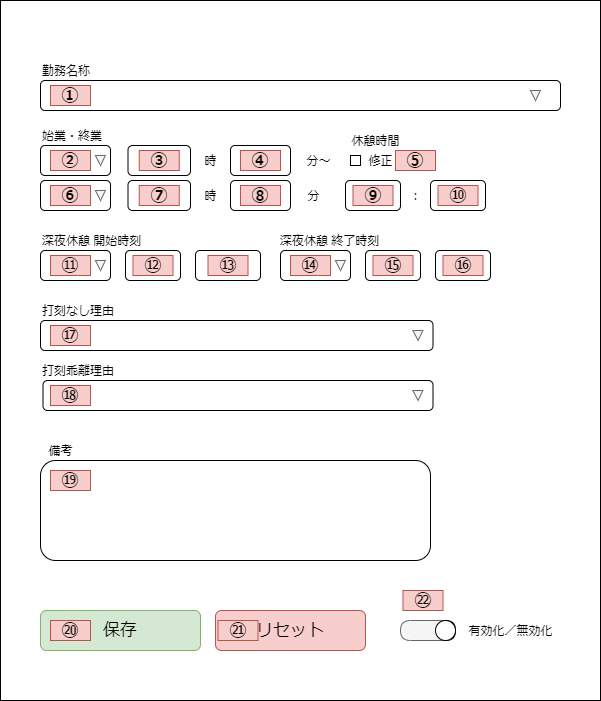

The diagram above was exported from draw.io. Its source (the exported page's mxGraphModel, read from the mxfile embedded in the PNG):
<mxGraphModel dx="704" dy="1178" grid="1" gridSize="10" guides="1" tooltips="1" connect="1" arrows="1" fold="1" page="1" pageScale="1" pageWidth="600" pageHeight="700" math="0" shadow="0">
  <root>
    <mxCell id="0" />
    <mxCell id="1" parent="0" />
    <mxCell id="141" value="" style="rounded=0;whiteSpace=wrap;html=1;" parent="1" vertex="1">
      <mxGeometry width="600" height="700" as="geometry" />
    </mxCell>
    <mxCell id="5" value="勤務名称" style="text;html=1;strokeColor=none;fillColor=none;align=left;verticalAlign=middle;whiteSpace=wrap;rounded=0;" parent="1" vertex="1">
      <mxGeometry x="40" y="60" width="120" height="20" as="geometry" />
    </mxCell>
    <mxCell id="11" value="始業・終業" style="text;html=1;strokeColor=none;fillColor=none;align=left;verticalAlign=middle;whiteSpace=wrap;rounded=0;" parent="1" vertex="1">
      <mxGeometry x="40" y="125" width="120" height="20" as="geometry" />
    </mxCell>
    <mxCell id="13" value="" style="group" parent="1" vertex="1" connectable="0">
      <mxGeometry x="40" y="80" width="520" height="30" as="geometry" />
    </mxCell>
    <mxCell id="4" value="" style="rounded=1;whiteSpace=wrap;html=1;" parent="13" vertex="1">
      <mxGeometry width="520" height="30" as="geometry" />
    </mxCell>
    <mxCell id="142" value="①" style="text;html=1;strokeColor=#b85450;fillColor=#f8cecc;align=center;verticalAlign=middle;whiteSpace=wrap;rounded=0;fontSize=18;fontStyle=1" parent="13" vertex="1">
      <mxGeometry x="10" y="5" width="40" height="20" as="geometry" />
    </mxCell>
    <mxCell id="23" value="" style="group" parent="1" vertex="1" connectable="0">
      <mxGeometry x="40" y="145" width="70" height="30" as="geometry" />
    </mxCell>
    <mxCell id="14" value="" style="group" parent="23" vertex="1" connectable="0">
      <mxGeometry width="70" height="30" as="geometry" />
    </mxCell>
    <mxCell id="27" value="" style="group" parent="14" vertex="1" connectable="0">
      <mxGeometry width="70" height="30" as="geometry" />
    </mxCell>
    <mxCell id="15" value="" style="rounded=1;whiteSpace=wrap;html=1;" parent="27" vertex="1">
      <mxGeometry width="70" height="30" as="geometry" />
    </mxCell>
    <mxCell id="21" value="" style="triangle;whiteSpace=wrap;html=1;align=left;rotation=89;labelBackgroundColor=#2E1616;fillColor=#f5f5f5;strokeColor=#666666;fontColor=#333333;" parent="27" vertex="1">
      <mxGeometry x="55" y="10" width="10" height="10" as="geometry" />
    </mxCell>
    <mxCell id="155" value="②" style="text;html=1;strokeColor=#b85450;fillColor=#f8cecc;align=center;verticalAlign=middle;whiteSpace=wrap;rounded=0;fontSize=18;fontStyle=1" parent="27" vertex="1">
      <mxGeometry x="10" y="5" width="40" height="20" as="geometry" />
    </mxCell>
    <mxCell id="31" value="" style="rounded=1;whiteSpace=wrap;html=1;" parent="1" vertex="1">
      <mxGeometry x="40" y="180" width="70" height="30" as="geometry" />
    </mxCell>
    <mxCell id="32" value="" style="triangle;whiteSpace=wrap;html=1;align=left;rotation=89;labelBackgroundColor=#2E1616;fillColor=#f5f5f5;strokeColor=#666666;fontColor=#333333;" parent="1" vertex="1">
      <mxGeometry x="95" y="190" width="10" height="10" as="geometry" />
    </mxCell>
    <mxCell id="33" value="" style="rounded=1;whiteSpace=wrap;html=1;labelBackgroundColor=#2E1616;align=left;" parent="1" vertex="1">
      <mxGeometry x="127.5" y="145" width="62.5" height="30" as="geometry" />
    </mxCell>
    <mxCell id="38" value="" style="rounded=1;whiteSpace=wrap;html=1;labelBackgroundColor=#2E1616;align=left;" parent="1" vertex="1">
      <mxGeometry x="127.5" y="180" width="62.5" height="30" as="geometry" />
    </mxCell>
    <mxCell id="41" value="時" style="text;html=1;align=center;verticalAlign=middle;resizable=0;points=[];autosize=1;" parent="1" vertex="1">
      <mxGeometry x="195" y="150" width="30" height="20" as="geometry" />
    </mxCell>
    <mxCell id="42" value="分～" style="text;html=1;align=center;verticalAlign=middle;resizable=0;points=[];autosize=1;" parent="1" vertex="1">
      <mxGeometry x="297.5" y="150" width="40" height="20" as="geometry" />
    </mxCell>
    <mxCell id="43" value="時" style="text;html=1;align=center;verticalAlign=middle;resizable=0;points=[];autosize=1;" parent="1" vertex="1">
      <mxGeometry x="195" y="185" width="30" height="20" as="geometry" />
    </mxCell>
    <mxCell id="44" value="" style="rounded=1;whiteSpace=wrap;html=1;labelBackgroundColor=#2E1616;align=left;" parent="1" vertex="1">
      <mxGeometry x="230" y="145" width="60" height="30" as="geometry" />
    </mxCell>
    <mxCell id="45" value="" style="rounded=1;whiteSpace=wrap;html=1;labelBackgroundColor=#2E1616;align=left;" parent="1" vertex="1">
      <mxGeometry x="230" y="180" width="60" height="30" as="geometry" />
    </mxCell>
    <mxCell id="46" value="分" style="text;html=1;align=center;verticalAlign=middle;resizable=0;points=[];autosize=1;" parent="1" vertex="1">
      <mxGeometry x="297.5" y="185" width="30" height="20" as="geometry" />
    </mxCell>
    <mxCell id="57" value="" style="rounded=1;whiteSpace=wrap;html=1;labelBackgroundColor=#2E1616;align=left;" parent="1" vertex="1">
      <mxGeometry x="345" y="180" width="55" height="30" as="geometry" />
    </mxCell>
    <mxCell id="58" value="：" style="text;html=1;align=center;verticalAlign=middle;resizable=0;points=[];autosize=1;" parent="1" vertex="1">
      <mxGeometry x="400" y="185" width="30" height="20" as="geometry" />
    </mxCell>
    <mxCell id="59" value="" style="rounded=1;whiteSpace=wrap;html=1;labelBackgroundColor=#2E1616;align=left;" parent="1" vertex="1">
      <mxGeometry x="430" y="180" width="55" height="30" as="geometry" />
    </mxCell>
    <mxCell id="64" value="深夜休憩 開始時刻" style="text;html=1;align=left;verticalAlign=middle;resizable=0;points=[];autosize=1;" parent="1" vertex="1">
      <mxGeometry x="40" y="230" width="110" height="20" as="geometry" />
    </mxCell>
    <mxCell id="65" value="" style="group" parent="1" vertex="1" connectable="0">
      <mxGeometry x="40" y="250" width="70" height="30" as="geometry" />
    </mxCell>
    <mxCell id="66" value="" style="group" parent="65" vertex="1" connectable="0">
      <mxGeometry width="70" height="30" as="geometry" />
    </mxCell>
    <mxCell id="67" value="" style="group" parent="66" vertex="1" connectable="0">
      <mxGeometry width="70" height="30" as="geometry" />
    </mxCell>
    <mxCell id="68" value="" style="rounded=1;whiteSpace=wrap;html=1;" parent="67" vertex="1">
      <mxGeometry width="70" height="30" as="geometry" />
    </mxCell>
    <mxCell id="69" value="" style="triangle;whiteSpace=wrap;html=1;align=left;rotation=89;labelBackgroundColor=#2E1616;fillColor=#f5f5f5;strokeColor=#666666;fontColor=#333333;" parent="67" vertex="1">
      <mxGeometry x="55" y="10" width="10" height="10" as="geometry" />
    </mxCell>
    <mxCell id="163" value="⑪" style="text;html=1;strokeColor=#b85450;fillColor=#f8cecc;align=center;verticalAlign=middle;whiteSpace=wrap;rounded=0;fontSize=18;fontStyle=1" parent="67" vertex="1">
      <mxGeometry x="10" y="5" width="40" height="20" as="geometry" />
    </mxCell>
    <mxCell id="72" value="" style="rounded=1;whiteSpace=wrap;html=1;labelBackgroundColor=#2E1616;align=left;" parent="1" vertex="1">
      <mxGeometry x="125" y="250" width="55" height="30" as="geometry" />
    </mxCell>
    <mxCell id="74" value="" style="rounded=1;whiteSpace=wrap;html=1;labelBackgroundColor=#2E1616;align=left;" parent="1" vertex="1">
      <mxGeometry x="195" y="250" width="65" height="30" as="geometry" />
    </mxCell>
    <mxCell id="76" value="" style="group" parent="1" vertex="1" connectable="0">
      <mxGeometry x="280" y="250" width="70" height="30" as="geometry" />
    </mxCell>
    <mxCell id="77" value="" style="group" parent="76" vertex="1" connectable="0">
      <mxGeometry width="70" height="30" as="geometry" />
    </mxCell>
    <mxCell id="78" value="" style="group" parent="77" vertex="1" connectable="0">
      <mxGeometry width="70" height="30" as="geometry" />
    </mxCell>
    <mxCell id="79" value="" style="rounded=1;whiteSpace=wrap;html=1;" parent="78" vertex="1">
      <mxGeometry width="70" height="30" as="geometry" />
    </mxCell>
    <mxCell id="80" value="" style="triangle;whiteSpace=wrap;html=1;align=left;rotation=89;labelBackgroundColor=#2E1616;fillColor=#f5f5f5;strokeColor=#666666;fontColor=#333333;" parent="78" vertex="1">
      <mxGeometry x="55" y="10" width="10" height="10" as="geometry" />
    </mxCell>
    <mxCell id="165" value="⑭" style="text;html=1;strokeColor=#b85450;fillColor=#f8cecc;align=center;verticalAlign=middle;whiteSpace=wrap;rounded=0;fontSize=18;fontStyle=1" parent="78" vertex="1">
      <mxGeometry x="10" y="5" width="40" height="20" as="geometry" />
    </mxCell>
    <mxCell id="81" value="" style="rounded=1;whiteSpace=wrap;html=1;labelBackgroundColor=#2E1616;align=left;" parent="1" vertex="1">
      <mxGeometry x="365" y="250" width="55" height="30" as="geometry" />
    </mxCell>
    <mxCell id="83" value="" style="rounded=1;whiteSpace=wrap;html=1;labelBackgroundColor=#2E1616;align=left;" parent="1" vertex="1">
      <mxGeometry x="435" y="250" width="55" height="30" as="geometry" />
    </mxCell>
    <mxCell id="87" value="" style="group" parent="1" vertex="1" connectable="0">
      <mxGeometry x="40" y="320" width="392.5" height="30" as="geometry" />
    </mxCell>
    <mxCell id="88" value="" style="rounded=1;whiteSpace=wrap;html=1;" parent="87" vertex="1">
      <mxGeometry width="392.5" height="30" as="geometry" />
    </mxCell>
    <mxCell id="166" value="⑰" style="text;html=1;strokeColor=#b85450;fillColor=#f8cecc;align=center;verticalAlign=middle;whiteSpace=wrap;rounded=0;fontSize=18;fontStyle=1" parent="87" vertex="1">
      <mxGeometry x="10" y="5" width="40" height="20" as="geometry" />
    </mxCell>
    <mxCell id="93" value="深夜休憩 終了時刻" style="text;html=1;align=left;verticalAlign=middle;resizable=0;points=[];autosize=1;" parent="1" vertex="1">
      <mxGeometry x="277.5" y="230" width="110" height="20" as="geometry" />
    </mxCell>
    <mxCell id="97" value="打刻なし理由" style="text;html=1;align=left;verticalAlign=middle;resizable=0;points=[];autosize=1;" parent="1" vertex="1">
      <mxGeometry x="40" y="300" width="90" height="20" as="geometry" />
    </mxCell>
    <mxCell id="99" value="打刻乖離理由" style="text;html=1;align=left;verticalAlign=middle;resizable=0;points=[];autosize=1;" parent="1" vertex="1">
      <mxGeometry x="40" y="360" width="90" height="20" as="geometry" />
    </mxCell>
    <mxCell id="101" value="" style="group" parent="1" vertex="1" connectable="0">
      <mxGeometry x="42.5" y="380" width="390" height="30" as="geometry" />
    </mxCell>
    <mxCell id="102" value="" style="rounded=1;whiteSpace=wrap;html=1;" parent="101" vertex="1">
      <mxGeometry width="390" height="30" as="geometry" />
    </mxCell>
    <mxCell id="118" value="" style="triangle;whiteSpace=wrap;html=1;align=left;rotation=89;labelBackgroundColor=#2E1616;fillColor=#f5f5f5;strokeColor=#666666;fontColor=#333333;" parent="101" vertex="1">
      <mxGeometry x="370" y="10" width="10" height="10" as="geometry" />
    </mxCell>
    <mxCell id="169" value="⑱" style="text;html=1;strokeColor=#b85450;fillColor=#f8cecc;align=center;verticalAlign=middle;whiteSpace=wrap;rounded=0;fontSize=18;fontStyle=1" parent="101" vertex="1">
      <mxGeometry x="7.5" y="5" width="40" height="20" as="geometry" />
    </mxCell>
    <mxCell id="107" value="保存" style="rounded=1;whiteSpace=wrap;html=1;labelBackgroundColor=none;fontSize=17;align=center;fillColor=#d5e8d4;strokeColor=#82b366;" parent="1" vertex="1">
      <mxGeometry x="40" y="610" width="160" height="40" as="geometry" />
    </mxCell>
    <mxCell id="109" value="リセット" style="rounded=1;whiteSpace=wrap;html=1;labelBackgroundColor=none;fontSize=17;align=center;fillColor=#f8cecc;strokeColor=#b85450;" parent="1" vertex="1">
      <mxGeometry x="215" y="610" width="150" height="40" as="geometry" />
    </mxCell>
    <mxCell id="111" value="" style="rounded=0;whiteSpace=wrap;html=1;imageHeight=26;" parent="1" vertex="1">
      <mxGeometry x="350" y="155" width="10" height="10" as="geometry" />
    </mxCell>
    <mxCell id="112" value="修正" style="text;html=1;align=center;verticalAlign=middle;resizable=0;points=[];autosize=1;" parent="1" vertex="1">
      <mxGeometry x="360" y="150" width="40" height="20" as="geometry" />
    </mxCell>
    <mxCell id="89" value="" style="triangle;whiteSpace=wrap;html=1;align=left;rotation=89;labelBackgroundColor=#2E1616;fillColor=#f5f5f5;strokeColor=#666666;fontColor=#333333;" parent="1" vertex="1">
      <mxGeometry x="412.5" y="330" width="10" height="10" as="geometry" />
    </mxCell>
    <mxCell id="7" value="" style="triangle;whiteSpace=wrap;html=1;align=left;rotation=89;labelBackgroundColor=#2E1616;fillColor=#f5f5f5;strokeColor=#666666;fontColor=#333333;" parent="1" vertex="1">
      <mxGeometry x="530" y="90" width="10" height="10" as="geometry" />
    </mxCell>
    <mxCell id="126" value="休憩時間" style="text;html=1;align=center;verticalAlign=middle;resizable=0;points=[];autosize=1;" parent="1" vertex="1">
      <mxGeometry x="345" y="130" width="60" height="20" as="geometry" />
    </mxCell>
    <mxCell id="129" value="備考" style="text;html=1;align=center;verticalAlign=middle;resizable=0;points=[];autosize=1;" parent="1" vertex="1">
      <mxGeometry x="40" y="440" width="40" height="20" as="geometry" />
    </mxCell>
    <mxCell id="130" value="" style="group" parent="1" vertex="1" connectable="0">
      <mxGeometry x="40" y="460" width="390" height="100" as="geometry" />
    </mxCell>
    <mxCell id="131" value="" style="rounded=1;whiteSpace=wrap;html=1;" parent="130" vertex="1">
      <mxGeometry width="390" height="100" as="geometry" />
    </mxCell>
    <mxCell id="170" value="⑲" style="text;html=1;strokeColor=#b85450;fillColor=#f8cecc;align=center;verticalAlign=middle;whiteSpace=wrap;rounded=0;fontSize=18;fontStyle=1" parent="130" vertex="1">
      <mxGeometry x="10" y="10" width="40" height="20" as="geometry" />
    </mxCell>
    <mxCell id="134" value="" style="shape=delay;whiteSpace=wrap;html=1;" parent="1" vertex="1">
      <mxGeometry x="420" y="620" width="35" height="20" as="geometry" />
    </mxCell>
    <mxCell id="135" value="" style="shape=delay;whiteSpace=wrap;html=1;rotation=-180;fillColor=#f5f5f5;strokeColor=#666666;fontColor=#333333;" parent="1" vertex="1">
      <mxGeometry x="400" y="620" width="45" height="20" as="geometry" />
    </mxCell>
    <mxCell id="136" value="" style="ellipse;whiteSpace=wrap;html=1;aspect=fixed;" parent="1" vertex="1">
      <mxGeometry x="435" y="620" width="20" height="20" as="geometry" />
    </mxCell>
    <mxCell id="140" value="有効化／無効化" style="text;html=1;align=center;verticalAlign=middle;resizable=0;points=[];autosize=1;" parent="1" vertex="1">
      <mxGeometry x="460" y="620" width="100" height="20" as="geometry" />
    </mxCell>
    <mxCell id="153" value="④" style="text;html=1;strokeColor=#b85450;fillColor=#f8cecc;align=center;verticalAlign=middle;whiteSpace=wrap;rounded=0;fontSize=18;fontStyle=1" parent="1" vertex="1">
      <mxGeometry x="240" y="150" width="40" height="20" as="geometry" />
    </mxCell>
    <mxCell id="154" value="③" style="text;html=1;strokeColor=#b85450;fillColor=#f8cecc;align=center;verticalAlign=middle;whiteSpace=wrap;rounded=0;fontSize=18;fontStyle=1" parent="1" vertex="1">
      <mxGeometry x="138.75" y="150" width="40" height="20" as="geometry" />
    </mxCell>
    <mxCell id="156" value="⑤" style="text;html=1;strokeColor=#b85450;fillColor=#f8cecc;align=center;verticalAlign=middle;whiteSpace=wrap;rounded=0;fontSize=18;fontStyle=1" parent="1" vertex="1">
      <mxGeometry x="395" y="150" width="40" height="20" as="geometry" />
    </mxCell>
    <mxCell id="157" value="⑥" style="text;html=1;strokeColor=#b85450;fillColor=#f8cecc;align=center;verticalAlign=middle;whiteSpace=wrap;rounded=0;fontSize=18;fontStyle=1" parent="1" vertex="1">
      <mxGeometry x="50" y="185" width="40" height="20" as="geometry" />
    </mxCell>
    <mxCell id="158" value="⑦" style="text;html=1;strokeColor=#b85450;fillColor=#f8cecc;align=center;verticalAlign=middle;whiteSpace=wrap;rounded=0;fontSize=18;fontStyle=1" parent="1" vertex="1">
      <mxGeometry x="138.75" y="185" width="40" height="20" as="geometry" />
    </mxCell>
    <mxCell id="159" value="⑨" style="text;html=1;strokeColor=#b85450;fillColor=#f8cecc;align=center;verticalAlign=middle;whiteSpace=wrap;rounded=0;fontSize=18;fontStyle=1" parent="1" vertex="1">
      <mxGeometry x="352.5" y="185" width="40" height="20" as="geometry" />
    </mxCell>
    <mxCell id="160" value="⑧" style="text;html=1;strokeColor=#b85450;fillColor=#f8cecc;align=center;verticalAlign=middle;whiteSpace=wrap;rounded=0;fontSize=18;fontStyle=1" parent="1" vertex="1">
      <mxGeometry x="240" y="185" width="40" height="20" as="geometry" />
    </mxCell>
    <mxCell id="161" value="⑩" style="text;html=1;strokeColor=#b85450;fillColor=#f8cecc;align=center;verticalAlign=middle;whiteSpace=wrap;rounded=0;fontSize=18;fontStyle=1" parent="1" vertex="1">
      <mxGeometry x="437.5" y="185" width="40" height="20" as="geometry" />
    </mxCell>
    <mxCell id="162" value="⑫" style="text;html=1;strokeColor=#b85450;fillColor=#f8cecc;align=center;verticalAlign=middle;whiteSpace=wrap;rounded=0;fontSize=18;fontStyle=1" parent="1" vertex="1">
      <mxGeometry x="132.5" y="255" width="40" height="20" as="geometry" />
    </mxCell>
    <mxCell id="164" value="⑬" style="text;html=1;strokeColor=#b85450;fillColor=#f8cecc;align=center;verticalAlign=middle;whiteSpace=wrap;rounded=0;fontSize=18;fontStyle=1" parent="1" vertex="1">
      <mxGeometry x="207.5" y="255" width="40" height="20" as="geometry" />
    </mxCell>
    <mxCell id="167" value="⑮" style="text;html=1;strokeColor=#b85450;fillColor=#f8cecc;align=center;verticalAlign=middle;whiteSpace=wrap;rounded=0;fontSize=18;fontStyle=1" parent="1" vertex="1">
      <mxGeometry x="372.5" y="255" width="40" height="20" as="geometry" />
    </mxCell>
    <mxCell id="168" value="⑯" style="text;html=1;strokeColor=#b85450;fillColor=#f8cecc;align=center;verticalAlign=middle;whiteSpace=wrap;rounded=0;fontSize=18;fontStyle=1" parent="1" vertex="1">
      <mxGeometry x="442.5" y="255" width="40" height="20" as="geometry" />
    </mxCell>
    <mxCell id="171" value="⑳" style="text;html=1;strokeColor=#b85450;fillColor=#f8cecc;align=center;verticalAlign=middle;whiteSpace=wrap;rounded=0;fontSize=18;fontStyle=1" parent="1" vertex="1">
      <mxGeometry x="50" y="620" width="40" height="20" as="geometry" />
    </mxCell>
    <mxCell id="172" value="㉒" style="text;html=1;strokeColor=#b85450;fillColor=#f8cecc;align=center;verticalAlign=middle;whiteSpace=wrap;rounded=0;fontSize=18;fontStyle=1" parent="1" vertex="1">
      <mxGeometry x="402.5" y="590" width="40" height="20" as="geometry" />
    </mxCell>
    <mxCell id="173" value="㉑" style="text;html=1;strokeColor=#b85450;fillColor=#f8cecc;align=center;verticalAlign=middle;whiteSpace=wrap;rounded=0;fontSize=18;fontStyle=1" parent="1" vertex="1">
      <mxGeometry x="217.5" y="620" width="40" height="20" as="geometry" />
    </mxCell>
  </root>
</mxGraphModel>